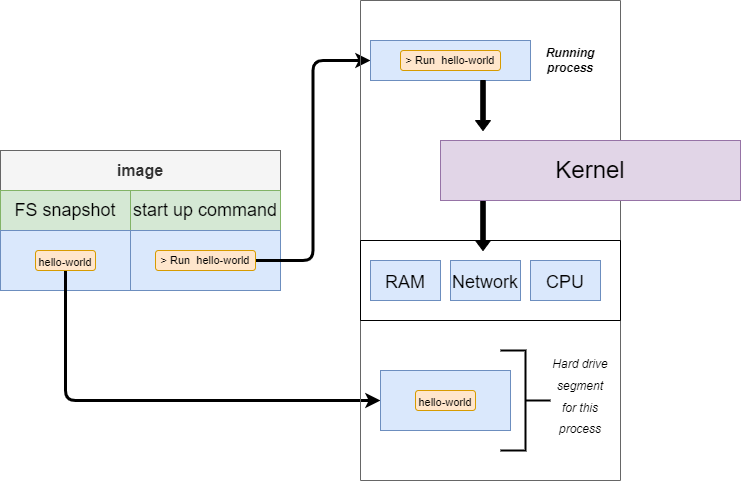

The diagram above was exported from draw.io. Its source (the exported page's mxGraphModel, read from the mxfile embedded in the PNG):
<mxGraphModel dx="1422" dy="786" grid="1" gridSize="10" guides="1" tooltips="1" connect="1" arrows="1" fold="1" page="1" pageScale="1" pageWidth="850" pageHeight="1100" math="0" shadow="0">
  <root>
    <mxCell id="0" />
    <mxCell id="1" parent="0" />
    <mxCell id="pKeAT6rtLOHUIKnTnfu3-27" value="&lt;font size=&quot;3&quot;&gt;&lt;b&gt;image&lt;/b&gt;&lt;/font&gt;" style="rounded=0;whiteSpace=wrap;html=1;fillColor=#f5f5f5;fontColor=#333333;strokeColor=#666666;" parent="1" vertex="1">
      <mxGeometry x="40" y="270" width="280" height="40" as="geometry" />
    </mxCell>
    <mxCell id="pKeAT6rtLOHUIKnTnfu3-28" value="FS snapshot" style="rounded=0;whiteSpace=wrap;html=1;fontSize=18;fillColor=#d5e8d4;strokeColor=#82b366;" parent="1" vertex="1">
      <mxGeometry x="40" y="310" width="130" height="40" as="geometry" />
    </mxCell>
    <mxCell id="pKeAT6rtLOHUIKnTnfu3-29" value="start up command" style="rounded=0;whiteSpace=wrap;html=1;fontSize=18;fillColor=#d5e8d4;strokeColor=#82b366;" parent="1" vertex="1">
      <mxGeometry x="170" y="310" width="150" height="40" as="geometry" />
    </mxCell>
    <mxCell id="pKeAT6rtLOHUIKnTnfu3-30" value="" style="rounded=0;whiteSpace=wrap;html=1;fontSize=18;fillColor=#dae8fc;strokeColor=#6c8ebf;" parent="1" vertex="1">
      <mxGeometry x="40" y="350" width="130" height="60" as="geometry" />
    </mxCell>
    <mxCell id="pKeAT6rtLOHUIKnTnfu3-31" style="edgeStyle=orthogonalEdgeStyle;rounded=1;sketch=0;orthogonalLoop=1;jettySize=auto;html=1;exitX=0.5;exitY=1;exitDx=0;exitDy=0;entryX=0;entryY=0.5;entryDx=0;entryDy=0;shadow=0;fontSize=12;strokeWidth=3;" parent="1" source="pKeAT6rtLOHUIKnTnfu3-32" target="pKeAT6rtLOHUIKnTnfu3-45" edge="1">
      <mxGeometry relative="1" as="geometry" />
    </mxCell>
    <mxCell id="pKeAT6rtLOHUIKnTnfu3-32" value="&lt;font style=&quot;font-size: 11px&quot;&gt;hello-world&lt;/font&gt;" style="rounded=1;whiteSpace=wrap;html=1;fontSize=18;fillColor=#ffe6cc;strokeColor=#d79b00;" parent="1" vertex="1">
      <mxGeometry x="75" y="370" width="60" height="20" as="geometry" />
    </mxCell>
    <mxCell id="pKeAT6rtLOHUIKnTnfu3-33" value="" style="rounded=0;whiteSpace=wrap;html=1;fontSize=11;fillColor=#dae8fc;strokeColor=#6c8ebf;" parent="1" vertex="1">
      <mxGeometry x="170" y="350" width="150" height="60" as="geometry" />
    </mxCell>
    <mxCell id="pKeAT6rtLOHUIKnTnfu3-34" style="edgeStyle=orthogonalEdgeStyle;rounded=1;sketch=0;orthogonalLoop=1;jettySize=auto;html=1;exitX=1;exitY=0.5;exitDx=0;exitDy=0;entryX=0;entryY=0.5;entryDx=0;entryDy=0;shadow=0;fontSize=12;strokeWidth=3;" parent="1" source="pKeAT6rtLOHUIKnTnfu3-35" target="pKeAT6rtLOHUIKnTnfu3-38" edge="1">
      <mxGeometry relative="1" as="geometry" />
    </mxCell>
    <mxCell id="pKeAT6rtLOHUIKnTnfu3-35" value="&amp;gt; Run&amp;nbsp; hello-world" style="rounded=1;whiteSpace=wrap;html=1;fontSize=11;fillColor=#ffe6cc;strokeColor=#d79b00;" parent="1" vertex="1">
      <mxGeometry x="195" y="370" width="100" height="20" as="geometry" />
    </mxCell>
    <mxCell id="pKeAT6rtLOHUIKnTnfu3-36" style="edgeStyle=orthogonalEdgeStyle;rounded=0;orthogonalLoop=1;jettySize=auto;html=1;exitX=0.5;exitY=1;exitDx=0;exitDy=0;fontSize=11;" parent="1" source="pKeAT6rtLOHUIKnTnfu3-32" target="pKeAT6rtLOHUIKnTnfu3-32" edge="1">
      <mxGeometry relative="1" as="geometry" />
    </mxCell>
    <mxCell id="pKeAT6rtLOHUIKnTnfu3-37" value="" style="swimlane;startSize=0;fontSize=11;fillColor=#f5f5f5;fontColor=#333333;strokeColor=#666666;" parent="1" vertex="1">
      <mxGeometry x="400" y="120" width="260" height="480" as="geometry" />
    </mxCell>
    <mxCell id="pKeAT6rtLOHUIKnTnfu3-38" value="" style="rounded=0;whiteSpace=wrap;html=1;fontSize=11;fillColor=#dae8fc;strokeColor=#6c8ebf;" parent="pKeAT6rtLOHUIKnTnfu3-37" vertex="1">
      <mxGeometry x="10" y="40" width="160" height="40" as="geometry" />
    </mxCell>
    <mxCell id="pKeAT6rtLOHUIKnTnfu3-39" value="" style="swimlane;startSize=0;fontSize=18;" parent="pKeAT6rtLOHUIKnTnfu3-37" vertex="1">
      <mxGeometry y="240" width="260" height="80" as="geometry" />
    </mxCell>
    <mxCell id="pKeAT6rtLOHUIKnTnfu3-40" value="&lt;font style=&quot;font-size: 18px&quot;&gt;RAM&lt;/font&gt;" style="rounded=0;whiteSpace=wrap;html=1;fontSize=24;fillColor=#dae8fc;strokeColor=#6c8ebf;" parent="pKeAT6rtLOHUIKnTnfu3-39" vertex="1">
      <mxGeometry x="10" y="20" width="70" height="40" as="geometry" />
    </mxCell>
    <mxCell id="pKeAT6rtLOHUIKnTnfu3-41" value="&lt;font style=&quot;font-size: 18px&quot;&gt;Network&lt;/font&gt;" style="rounded=0;whiteSpace=wrap;html=1;fontSize=24;fillColor=#dae8fc;strokeColor=#6c8ebf;" parent="pKeAT6rtLOHUIKnTnfu3-39" vertex="1">
      <mxGeometry x="90" y="20" width="70" height="40" as="geometry" />
    </mxCell>
    <mxCell id="pKeAT6rtLOHUIKnTnfu3-42" value="&lt;font style=&quot;font-size: 18px&quot;&gt;CPU&lt;/font&gt;" style="rounded=0;whiteSpace=wrap;html=1;fontSize=24;fillColor=#dae8fc;strokeColor=#6c8ebf;" parent="pKeAT6rtLOHUIKnTnfu3-39" vertex="1">
      <mxGeometry x="170" y="20" width="70" height="40" as="geometry" />
    </mxCell>
    <mxCell id="pKeAT6rtLOHUIKnTnfu3-43" value="" style="strokeWidth=2;html=1;shape=mxgraph.flowchart.annotation_2;align=left;labelPosition=right;pointerEvents=1;fontSize=18;rotation=-180;" parent="pKeAT6rtLOHUIKnTnfu3-37" vertex="1">
      <mxGeometry x="140" y="350" width="50" height="100" as="geometry" />
    </mxCell>
    <mxCell id="pKeAT6rtLOHUIKnTnfu3-44" value="&lt;font style=&quot;font-size: 12px&quot;&gt;&lt;i&gt;Hard drive segment for this process&lt;/i&gt;&lt;/font&gt;" style="text;html=1;strokeColor=none;fillColor=none;align=center;verticalAlign=middle;whiteSpace=wrap;rounded=0;fontSize=18;" parent="pKeAT6rtLOHUIKnTnfu3-37" vertex="1">
      <mxGeometry x="190" y="380" width="60" height="30" as="geometry" />
    </mxCell>
    <mxCell id="pKeAT6rtLOHUIKnTnfu3-45" value="" style="rounded=0;whiteSpace=wrap;html=1;fontSize=18;fillColor=#dae8fc;strokeColor=#6c8ebf;" parent="pKeAT6rtLOHUIKnTnfu3-37" vertex="1">
      <mxGeometry x="20" y="370" width="130" height="60" as="geometry" />
    </mxCell>
    <mxCell id="pKeAT6rtLOHUIKnTnfu3-46" value="&lt;font style=&quot;font-size: 11px&quot;&gt;hello-world&lt;/font&gt;" style="rounded=1;whiteSpace=wrap;html=1;fontSize=18;fillColor=#ffe6cc;strokeColor=#d79b00;" parent="pKeAT6rtLOHUIKnTnfu3-37" vertex="1">
      <mxGeometry x="55" y="390" width="60" height="20" as="geometry" />
    </mxCell>
    <mxCell id="pKeAT6rtLOHUIKnTnfu3-47" style="edgeStyle=orthogonalEdgeStyle;rounded=0;orthogonalLoop=1;jettySize=auto;html=1;exitX=0.5;exitY=1;exitDx=0;exitDy=0;fontSize=11;" parent="pKeAT6rtLOHUIKnTnfu3-37" source="pKeAT6rtLOHUIKnTnfu3-46" target="pKeAT6rtLOHUIKnTnfu3-46" edge="1">
      <mxGeometry relative="1" as="geometry" />
    </mxCell>
    <mxCell id="pKeAT6rtLOHUIKnTnfu3-48" value="&amp;gt; Run&amp;nbsp; hello-world" style="rounded=1;whiteSpace=wrap;html=1;fontSize=11;fillColor=#ffe6cc;strokeColor=#d79b00;" parent="pKeAT6rtLOHUIKnTnfu3-37" vertex="1">
      <mxGeometry x="40" y="50" width="100" height="20" as="geometry" />
    </mxCell>
    <mxCell id="pKeAT6rtLOHUIKnTnfu3-49" value="&lt;i&gt;&lt;b&gt;Running process&lt;/b&gt;&lt;/i&gt;" style="text;html=1;strokeColor=none;fillColor=none;align=center;verticalAlign=middle;whiteSpace=wrap;rounded=0;fontSize=12;" parent="pKeAT6rtLOHUIKnTnfu3-37" vertex="1">
      <mxGeometry x="180" y="45" width="60" height="30" as="geometry" />
    </mxCell>
    <mxCell id="pKeAT6rtLOHUIKnTnfu3-50" value="" style="shape=singleArrow;direction=south;whiteSpace=wrap;html=1;fontSize=12;fillColor=#000000;" parent="pKeAT6rtLOHUIKnTnfu3-37" vertex="1">
      <mxGeometry x="115" y="80" width="15" height="50" as="geometry" />
    </mxCell>
    <mxCell id="pKeAT6rtLOHUIKnTnfu3-51" value="" style="shape=singleArrow;direction=south;whiteSpace=wrap;html=1;fontSize=12;fillColor=#000000;" parent="pKeAT6rtLOHUIKnTnfu3-37" vertex="1">
      <mxGeometry x="115" y="200" width="15" height="50" as="geometry" />
    </mxCell>
    <mxCell id="pKeAT6rtLOHUIKnTnfu3-52" value="&lt;font style=&quot;font-size: 24px&quot;&gt;Kernel&lt;/font&gt;" style="rounded=0;whiteSpace=wrap;html=1;fontSize=11;fillColor=#e1d5e7;strokeColor=#9673a6;" parent="1" vertex="1">
      <mxGeometry x="480" y="260" width="300" height="60" as="geometry" />
    </mxCell>
  </root>
</mxGraphModel>